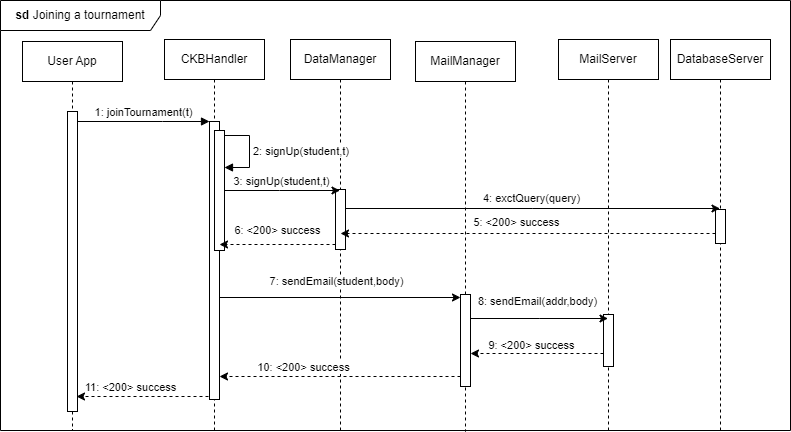

The diagram above was exported from draw.io. Its source (the exported page's mxGraphModel, read from the mxfile embedded in the PNG):
<mxGraphModel dx="1050" dy="534" grid="1" gridSize="10" guides="1" tooltips="1" connect="1" arrows="1" fold="1" page="1" pageScale="1" pageWidth="850" pageHeight="1100" math="0" shadow="0">
  <root>
    <mxCell id="0" />
    <mxCell id="1" parent="0" />
    <mxCell id="aM9ryv3xv72pqoxQDRHE-1" value="User App" style="shape=umlLifeline;perimeter=lifelinePerimeter;whiteSpace=wrap;html=1;container=0;dropTarget=0;collapsible=0;recursiveResize=0;outlineConnect=0;portConstraint=eastwest;newEdgeStyle={&quot;edgeStyle&quot;:&quot;elbowEdgeStyle&quot;,&quot;elbow&quot;:&quot;vertical&quot;,&quot;curved&quot;:0,&quot;rounded&quot;:0};" parent="1" vertex="1">
      <mxGeometry x="32" y="61" width="100" height="389" as="geometry" />
    </mxCell>
    <mxCell id="aM9ryv3xv72pqoxQDRHE-2" value="" style="html=1;points=[];perimeter=orthogonalPerimeter;outlineConnect=0;targetShapes=umlLifeline;portConstraint=eastwest;newEdgeStyle={&quot;edgeStyle&quot;:&quot;elbowEdgeStyle&quot;,&quot;elbow&quot;:&quot;vertical&quot;,&quot;curved&quot;:0,&quot;rounded&quot;:0};" parent="aM9ryv3xv72pqoxQDRHE-1" vertex="1">
      <mxGeometry x="45" y="70" width="10" height="300" as="geometry" />
    </mxCell>
    <mxCell id="aM9ryv3xv72pqoxQDRHE-5" value="CKBHandler" style="shape=umlLifeline;perimeter=lifelinePerimeter;whiteSpace=wrap;html=1;container=0;dropTarget=0;collapsible=0;recursiveResize=0;outlineConnect=0;portConstraint=eastwest;newEdgeStyle={&quot;edgeStyle&quot;:&quot;elbowEdgeStyle&quot;,&quot;elbow&quot;:&quot;vertical&quot;,&quot;curved&quot;:0,&quot;rounded&quot;:0};" parent="1" vertex="1">
      <mxGeometry x="174" y="59" width="100" height="391" as="geometry" />
    </mxCell>
    <mxCell id="aM9ryv3xv72pqoxQDRHE-6" value="" style="html=1;points=[];perimeter=orthogonalPerimeter;outlineConnect=0;targetShapes=umlLifeline;portConstraint=eastwest;newEdgeStyle={&quot;edgeStyle&quot;:&quot;elbowEdgeStyle&quot;,&quot;elbow&quot;:&quot;vertical&quot;,&quot;curved&quot;:0,&quot;rounded&quot;:0};" parent="aM9ryv3xv72pqoxQDRHE-5" vertex="1">
      <mxGeometry x="45" y="82" width="10" height="278" as="geometry" />
    </mxCell>
    <mxCell id="aM9ryv3xv72pqoxQDRHE-7" value="1: joinTournament(t)" style="html=1;verticalAlign=bottom;endArrow=block;edgeStyle=elbowEdgeStyle;elbow=vertical;curved=0;rounded=0;" parent="1" source="aM9ryv3xv72pqoxQDRHE-2" target="aM9ryv3xv72pqoxQDRHE-6" edge="1">
      <mxGeometry relative="1" as="geometry">
        <mxPoint x="187" y="151" as="sourcePoint" />
        <Array as="points">
          <mxPoint x="172" y="141" />
        </Array>
      </mxGeometry>
    </mxCell>
    <mxCell id="CxRWShDzvZxKShgs4OUs-1" value="&lt;b&gt;sd&lt;/b&gt;&amp;nbsp;Joining a tournament" style="shape=umlFrame;whiteSpace=wrap;html=1;pointerEvents=0;width=160;height=30;" vertex="1" parent="1">
      <mxGeometry x="10" y="20" width="790" height="430" as="geometry" />
    </mxCell>
    <mxCell id="CxRWShDzvZxKShgs4OUs-2" value="DataManager" style="shape=umlLifeline;perimeter=lifelinePerimeter;whiteSpace=wrap;html=1;container=0;dropTarget=0;collapsible=0;recursiveResize=0;outlineConnect=0;portConstraint=eastwest;newEdgeStyle={&quot;edgeStyle&quot;:&quot;elbowEdgeStyle&quot;,&quot;elbow&quot;:&quot;vertical&quot;,&quot;curved&quot;:0,&quot;rounded&quot;:0};" vertex="1" parent="1">
      <mxGeometry x="300" y="59" width="100" height="391" as="geometry" />
    </mxCell>
    <mxCell id="CxRWShDzvZxKShgs4OUs-3" value="" style="html=1;points=[];perimeter=orthogonalPerimeter;outlineConnect=0;targetShapes=umlLifeline;portConstraint=eastwest;newEdgeStyle={&quot;edgeStyle&quot;:&quot;elbowEdgeStyle&quot;,&quot;elbow&quot;:&quot;vertical&quot;,&quot;curved&quot;:0,&quot;rounded&quot;:0};" vertex="1" parent="CxRWShDzvZxKShgs4OUs-2">
      <mxGeometry x="45" y="150" width="10" height="60" as="geometry" />
    </mxCell>
    <mxCell id="CxRWShDzvZxKShgs4OUs-4" value="MailServer" style="shape=umlLifeline;perimeter=lifelinePerimeter;whiteSpace=wrap;html=1;container=0;dropTarget=0;collapsible=0;recursiveResize=0;outlineConnect=0;portConstraint=eastwest;newEdgeStyle={&quot;edgeStyle&quot;:&quot;elbowEdgeStyle&quot;,&quot;elbow&quot;:&quot;vertical&quot;,&quot;curved&quot;:0,&quot;rounded&quot;:0};" vertex="1" parent="1">
      <mxGeometry x="568" y="59" width="100" height="391" as="geometry" />
    </mxCell>
    <mxCell id="CxRWShDzvZxKShgs4OUs-5" value="" style="html=1;points=[];perimeter=orthogonalPerimeter;outlineConnect=0;targetShapes=umlLifeline;portConstraint=eastwest;newEdgeStyle={&quot;edgeStyle&quot;:&quot;elbowEdgeStyle&quot;,&quot;elbow&quot;:&quot;vertical&quot;,&quot;curved&quot;:0,&quot;rounded&quot;:0};" vertex="1" parent="CxRWShDzvZxKShgs4OUs-4">
      <mxGeometry x="45" y="275" width="10" height="52" as="geometry" />
    </mxCell>
    <mxCell id="CxRWShDzvZxKShgs4OUs-6" value="DatabaseServer" style="shape=umlLifeline;perimeter=lifelinePerimeter;whiteSpace=wrap;html=1;container=0;dropTarget=0;collapsible=0;recursiveResize=0;outlineConnect=0;portConstraint=eastwest;newEdgeStyle={&quot;edgeStyle&quot;:&quot;elbowEdgeStyle&quot;,&quot;elbow&quot;:&quot;vertical&quot;,&quot;curved&quot;:0,&quot;rounded&quot;:0};" vertex="1" parent="1">
      <mxGeometry x="680" y="59" width="100" height="391" as="geometry" />
    </mxCell>
    <mxCell id="CxRWShDzvZxKShgs4OUs-7" value="" style="html=1;points=[];perimeter=orthogonalPerimeter;outlineConnect=0;targetShapes=umlLifeline;portConstraint=eastwest;newEdgeStyle={&quot;edgeStyle&quot;:&quot;elbowEdgeStyle&quot;,&quot;elbow&quot;:&quot;vertical&quot;,&quot;curved&quot;:0,&quot;rounded&quot;:0};" vertex="1" parent="CxRWShDzvZxKShgs4OUs-6">
      <mxGeometry x="45" y="170" width="10" height="34" as="geometry" />
    </mxCell>
    <mxCell id="CxRWShDzvZxKShgs4OUs-8" value="MailManager" style="shape=umlLifeline;perimeter=lifelinePerimeter;whiteSpace=wrap;html=1;container=0;dropTarget=0;collapsible=0;recursiveResize=0;outlineConnect=0;portConstraint=eastwest;newEdgeStyle={&quot;edgeStyle&quot;:&quot;elbowEdgeStyle&quot;,&quot;elbow&quot;:&quot;vertical&quot;,&quot;curved&quot;:0,&quot;rounded&quot;:0};" vertex="1" parent="1">
      <mxGeometry x="425" y="61" width="100" height="390" as="geometry" />
    </mxCell>
    <mxCell id="CxRWShDzvZxKShgs4OUs-9" value="" style="html=1;points=[];perimeter=orthogonalPerimeter;outlineConnect=0;targetShapes=umlLifeline;portConstraint=eastwest;newEdgeStyle={&quot;edgeStyle&quot;:&quot;elbowEdgeStyle&quot;,&quot;elbow&quot;:&quot;vertical&quot;,&quot;curved&quot;:0,&quot;rounded&quot;:0};" vertex="1" parent="CxRWShDzvZxKShgs4OUs-8">
      <mxGeometry x="45" y="253" width="10" height="92" as="geometry" />
    </mxCell>
    <mxCell id="CxRWShDzvZxKShgs4OUs-10" style="edgeStyle=elbowEdgeStyle;rounded=0;orthogonalLoop=1;jettySize=auto;html=1;elbow=horizontal;curved=0;" edge="1" parent="1">
      <mxGeometry relative="1" as="geometry">
        <mxPoint x="229" y="210" as="sourcePoint" />
        <mxPoint x="349.5" y="210" as="targetPoint" />
      </mxGeometry>
    </mxCell>
    <mxCell id="CxRWShDzvZxKShgs4OUs-11" value="3: signUp(student,t)" style="edgeLabel;html=1;align=center;verticalAlign=middle;resizable=0;points=[];" vertex="1" connectable="0" parent="CxRWShDzvZxKShgs4OUs-10">
      <mxGeometry x="0.1751" y="4" relative="1" as="geometry">
        <mxPoint x="-10" y="-6" as="offset" />
      </mxGeometry>
    </mxCell>
    <mxCell id="CxRWShDzvZxKShgs4OUs-12" style="edgeStyle=elbowEdgeStyle;rounded=0;orthogonalLoop=1;jettySize=auto;html=1;elbow=vertical;curved=0;" edge="1" parent="1">
      <mxGeometry relative="1" as="geometry">
        <mxPoint x="355" y="228" as="sourcePoint" />
        <mxPoint x="729.5" y="228" as="targetPoint" />
      </mxGeometry>
    </mxCell>
    <mxCell id="CxRWShDzvZxKShgs4OUs-13" value="4: exctQuery(query)" style="edgeLabel;html=1;align=center;verticalAlign=middle;resizable=0;points=[];" vertex="1" connectable="0" parent="CxRWShDzvZxKShgs4OUs-12">
      <mxGeometry x="-0.0932" y="1" relative="1" as="geometry">
        <mxPoint x="15" y="-10" as="offset" />
      </mxGeometry>
    </mxCell>
    <mxCell id="CxRWShDzvZxKShgs4OUs-14" style="edgeStyle=elbowEdgeStyle;rounded=0;orthogonalLoop=1;jettySize=auto;html=1;elbow=vertical;curved=0;dashed=1;" edge="1" parent="1">
      <mxGeometry relative="1" as="geometry">
        <mxPoint x="725" y="253" as="sourcePoint" />
        <mxPoint x="350" y="253" as="targetPoint" />
      </mxGeometry>
    </mxCell>
    <mxCell id="CxRWShDzvZxKShgs4OUs-15" value="5: &amp;lt;200&amp;gt; success" style="edgeLabel;html=1;align=center;verticalAlign=middle;resizable=0;points=[];" vertex="1" connectable="0" parent="CxRWShDzvZxKShgs4OUs-14">
      <mxGeometry x="-0.168" y="-1" relative="1" as="geometry">
        <mxPoint x="-44" y="-11" as="offset" />
      </mxGeometry>
    </mxCell>
    <mxCell id="CxRWShDzvZxKShgs4OUs-16" style="edgeStyle=elbowEdgeStyle;rounded=0;orthogonalLoop=1;jettySize=auto;html=1;elbow=vertical;curved=0;" edge="1" parent="1" source="aM9ryv3xv72pqoxQDRHE-6">
      <mxGeometry relative="1" as="geometry">
        <mxPoint x="355" y="317" as="sourcePoint" />
        <mxPoint x="470" y="317" as="targetPoint" />
      </mxGeometry>
    </mxCell>
    <mxCell id="CxRWShDzvZxKShgs4OUs-17" value="7: sendEmail(student,body)" style="edgeLabel;html=1;align=center;verticalAlign=middle;resizable=0;points=[];" vertex="1" connectable="0" parent="CxRWShDzvZxKShgs4OUs-16">
      <mxGeometry x="-0.2557" relative="1" as="geometry">
        <mxPoint x="26" y="-17" as="offset" />
      </mxGeometry>
    </mxCell>
    <mxCell id="CxRWShDzvZxKShgs4OUs-18" style="edgeStyle=elbowEdgeStyle;rounded=0;orthogonalLoop=1;jettySize=auto;html=1;elbow=vertical;curved=0;" edge="1" parent="1">
      <mxGeometry relative="1" as="geometry">
        <mxPoint x="480" y="338" as="sourcePoint" />
        <mxPoint x="617.5" y="338" as="targetPoint" />
      </mxGeometry>
    </mxCell>
    <mxCell id="CxRWShDzvZxKShgs4OUs-19" value="8: sendEmail(addr,body)" style="edgeLabel;html=1;align=center;verticalAlign=middle;resizable=0;points=[];" vertex="1" connectable="0" parent="CxRWShDzvZxKShgs4OUs-18">
      <mxGeometry x="0.6703" y="-4" relative="1" as="geometry">
        <mxPoint x="-49" y="-22" as="offset" />
      </mxGeometry>
    </mxCell>
    <mxCell id="CxRWShDzvZxKShgs4OUs-20" style="edgeStyle=elbowEdgeStyle;rounded=0;orthogonalLoop=1;jettySize=auto;html=1;elbow=horizontal;curved=0;dashed=1;" edge="1" parent="1">
      <mxGeometry relative="1" as="geometry">
        <mxPoint x="613" y="373" as="sourcePoint" />
        <mxPoint x="480" y="373" as="targetPoint" />
      </mxGeometry>
    </mxCell>
    <mxCell id="CxRWShDzvZxKShgs4OUs-21" value="9: &amp;lt;200&amp;gt; success" style="edgeLabel;html=1;align=center;verticalAlign=middle;resizable=0;points=[];" vertex="1" connectable="0" parent="CxRWShDzvZxKShgs4OUs-20">
      <mxGeometry x="0.3564" y="2" relative="1" as="geometry">
        <mxPoint x="17" y="-11" as="offset" />
      </mxGeometry>
    </mxCell>
    <mxCell id="CxRWShDzvZxKShgs4OUs-24" style="edgeStyle=elbowEdgeStyle;rounded=0;orthogonalLoop=1;jettySize=auto;html=1;elbow=vertical;curved=0;dashed=1;" edge="1" parent="1">
      <mxGeometry relative="1" as="geometry">
        <mxPoint x="470" y="396" as="sourcePoint" />
        <mxPoint x="229" y="396" as="targetPoint" />
      </mxGeometry>
    </mxCell>
    <mxCell id="CxRWShDzvZxKShgs4OUs-25" value="10: &amp;lt;200&amp;gt; success" style="edgeLabel;html=1;align=center;verticalAlign=middle;resizable=0;points=[];" vertex="1" connectable="0" parent="CxRWShDzvZxKShgs4OUs-24">
      <mxGeometry x="0.4862" y="-1" relative="1" as="geometry">
        <mxPoint x="21" y="-9" as="offset" />
      </mxGeometry>
    </mxCell>
    <mxCell id="CxRWShDzvZxKShgs4OUs-26" style="edgeStyle=elbowEdgeStyle;rounded=0;orthogonalLoop=1;jettySize=auto;html=1;elbow=vertical;curved=0;dashed=1;" edge="1" parent="1">
      <mxGeometry relative="1" as="geometry">
        <mxPoint x="218" y="416" as="sourcePoint" />
        <mxPoint x="86" y="416" as="targetPoint" />
      </mxGeometry>
    </mxCell>
    <mxCell id="CxRWShDzvZxKShgs4OUs-27" value="11: &amp;lt;200&amp;gt; success" style="edgeLabel;html=1;align=center;verticalAlign=middle;resizable=0;points=[];" vertex="1" connectable="0" parent="CxRWShDzvZxKShgs4OUs-26">
      <mxGeometry x="0.3212" y="-1" relative="1" as="geometry">
        <mxPoint x="8" y="-9" as="offset" />
      </mxGeometry>
    </mxCell>
    <mxCell id="pNI7FYThADkJVrcV_r8R-1" value="" style="html=1;points=[[0,0,0,0,5],[0,1,0,0,-5],[1,0,0,0,5],[1,1,0,0,-5]];perimeter=orthogonalPerimeter;outlineConnect=0;targetShapes=umlLifeline;portConstraint=eastwest;newEdgeStyle={&quot;curved&quot;:0,&quot;rounded&quot;:0};" vertex="1" parent="1">
      <mxGeometry x="224" y="150" width="10" height="120" as="geometry" />
    </mxCell>
    <mxCell id="pNI7FYThADkJVrcV_r8R-2" value="2: signUp(student,t)" style="html=1;align=left;spacingLeft=2;endArrow=block;rounded=0;edgeStyle=orthogonalEdgeStyle;curved=0;rounded=0;exitX=1;exitY=0;exitDx=0;exitDy=5;exitPerimeter=0;" edge="1" parent="1" source="pNI7FYThADkJVrcV_r8R-1">
      <mxGeometry relative="1" as="geometry">
        <mxPoint x="240" y="157" as="sourcePoint" />
        <Array as="points">
          <mxPoint x="259" y="155" />
          <mxPoint x="259" y="187" />
        </Array>
        <mxPoint x="234" y="187" as="targetPoint" />
      </mxGeometry>
    </mxCell>
    <mxCell id="hi_YHSicpozKgfhBVwlx-1" value="6: &amp;lt;200&amp;gt; success" style="edgeStyle=elbowEdgeStyle;rounded=0;orthogonalLoop=1;jettySize=auto;html=1;elbow=vertical;curved=0;dashed=1;" edge="1" parent="1">
      <mxGeometry y="-14" relative="1" as="geometry">
        <mxPoint x="345" y="264" as="sourcePoint" />
        <mxPoint x="229" y="264" as="targetPoint" />
        <mxPoint as="offset" />
      </mxGeometry>
    </mxCell>
  </root>
</mxGraphModel>